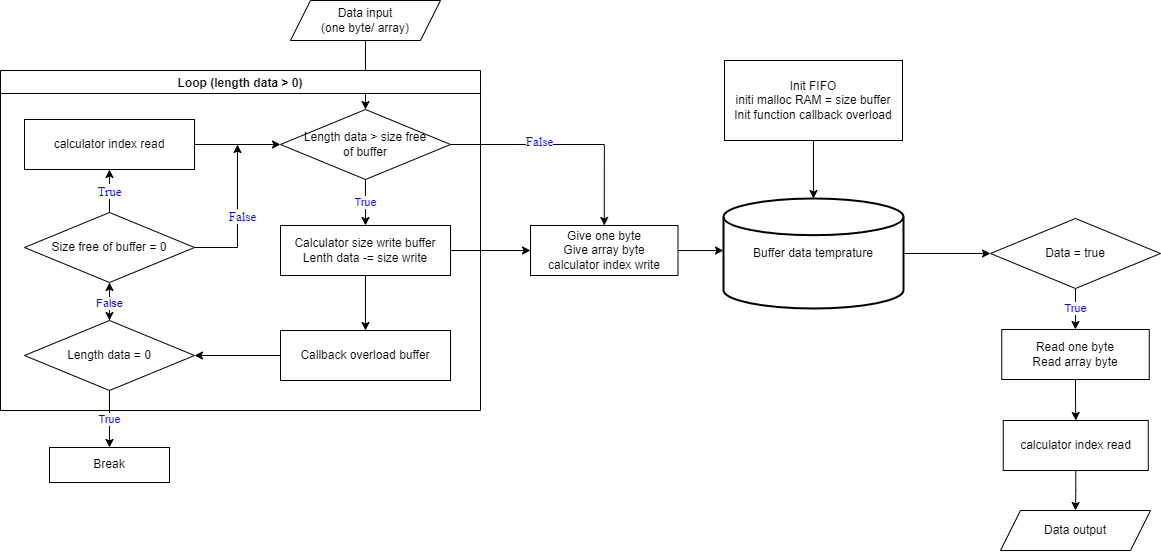

The diagram above was exported from draw.io. Its source (the exported page's mxGraphModel, read from the mxfile embedded in the PNG):
<mxGraphModel dx="2881" dy="1134" grid="1" gridSize="10" guides="1" tooltips="1" connect="1" arrows="1" fold="1" page="1" pageScale="1" pageWidth="850" pageHeight="1100" math="0" shadow="0">
  <root>
    <mxCell id="0" />
    <mxCell id="1" parent="0" />
    <mxCell id="3SPlO2ohYqZKE5CSuGCc-56" style="edgeStyle=orthogonalEdgeStyle;rounded=0;orthogonalLoop=1;jettySize=auto;html=1;entryX=0.5;entryY=0;entryDx=0;entryDy=0;" parent="1" source="3SPlO2ohYqZKE5CSuGCc-2" target="3SPlO2ohYqZKE5CSuGCc-40" edge="1">
      <mxGeometry relative="1" as="geometry" />
    </mxCell>
    <mxCell id="3SPlO2ohYqZKE5CSuGCc-2" value="Data input&lt;br&gt;(one byte/ array)" style="shape=parallelogram;perimeter=parallelogramPerimeter;whiteSpace=wrap;html=1;fixedSize=1;" parent="1" vertex="1">
      <mxGeometry x="-340" y="210" width="150" height="40" as="geometry" />
    </mxCell>
    <mxCell id="3SPlO2ohYqZKE5CSuGCc-19" style="edgeStyle=orthogonalEdgeStyle;rounded=0;orthogonalLoop=1;jettySize=auto;html=1;entryX=0;entryY=0.473;entryDx=0;entryDy=0;entryPerimeter=0;" parent="1" source="3SPlO2ohYqZKE5CSuGCc-4" target="3SPlO2ohYqZKE5CSuGCc-15" edge="1">
      <mxGeometry relative="1" as="geometry" />
    </mxCell>
    <mxCell id="3SPlO2ohYqZKE5CSuGCc-4" value="Give one byte&lt;br&gt;Give array byte&lt;br&gt;calculator index write" style="rounded=0;whiteSpace=wrap;html=1;" parent="1" vertex="1">
      <mxGeometry x="-100" y="435" width="147.5" height="50" as="geometry" />
    </mxCell>
    <mxCell id="3SPlO2ohYqZKE5CSuGCc-21" style="edgeStyle=orthogonalEdgeStyle;rounded=0;orthogonalLoop=1;jettySize=auto;html=1;entryX=0.5;entryY=0;entryDx=0;entryDy=0;entryPerimeter=0;" parent="1" source="3SPlO2ohYqZKE5CSuGCc-7" target="3SPlO2ohYqZKE5CSuGCc-15" edge="1">
      <mxGeometry relative="1" as="geometry" />
    </mxCell>
    <mxCell id="3SPlO2ohYqZKE5CSuGCc-7" value="Init FIFO&lt;br&gt;initi malloc RAM = size buffer&lt;br&gt;Init function callback overload" style="rounded=0;whiteSpace=wrap;html=1;" parent="1" vertex="1">
      <mxGeometry x="94" y="270" width="178" height="80" as="geometry" />
    </mxCell>
    <mxCell id="3SPlO2ohYqZKE5CSuGCc-30" value="" style="edgeStyle=orthogonalEdgeStyle;rounded=0;orthogonalLoop=1;jettySize=auto;html=1;entryX=0;entryY=0.5;entryDx=0;entryDy=0;" parent="1" source="3SPlO2ohYqZKE5CSuGCc-15" target="3SPlO2ohYqZKE5CSuGCc-31" edge="1">
      <mxGeometry relative="1" as="geometry">
        <mxPoint x="330" y="463" as="targetPoint" />
      </mxGeometry>
    </mxCell>
    <mxCell id="3SPlO2ohYqZKE5CSuGCc-15" value="Buffer data temprature" style="strokeWidth=2;html=1;shape=mxgraph.flowchart.database;whiteSpace=wrap;" parent="1" vertex="1">
      <mxGeometry x="93" y="408" width="180" height="110" as="geometry" />
    </mxCell>
    <mxCell id="3SPlO2ohYqZKE5CSuGCc-33" value="True" style="edgeStyle=orthogonalEdgeStyle;rounded=0;orthogonalLoop=1;jettySize=auto;html=1;fontColor=#0000FF;" parent="1" source="3SPlO2ohYqZKE5CSuGCc-31" target="3SPlO2ohYqZKE5CSuGCc-32" edge="1">
      <mxGeometry relative="1" as="geometry" />
    </mxCell>
    <mxCell id="3SPlO2ohYqZKE5CSuGCc-31" value="Data = true" style="rhombus;whiteSpace=wrap;html=1;" parent="1" vertex="1">
      <mxGeometry x="360" y="428" width="170" height="70" as="geometry" />
    </mxCell>
    <mxCell id="3SPlO2ohYqZKE5CSuGCc-63" value="" style="edgeStyle=orthogonalEdgeStyle;rounded=0;orthogonalLoop=1;jettySize=auto;html=1;" parent="1" source="3SPlO2ohYqZKE5CSuGCc-32" target="3SPlO2ohYqZKE5CSuGCc-36" edge="1">
      <mxGeometry relative="1" as="geometry" />
    </mxCell>
    <mxCell id="3SPlO2ohYqZKE5CSuGCc-32" value="Read one byte&lt;br&gt;Read array byte" style="rounded=0;whiteSpace=wrap;html=1;" parent="1" vertex="1">
      <mxGeometry x="371.25" y="539" width="147.5" height="50" as="geometry" />
    </mxCell>
    <mxCell id="3SPlO2ohYqZKE5CSuGCc-70" value="" style="edgeStyle=orthogonalEdgeStyle;rounded=0;orthogonalLoop=1;jettySize=auto;html=1;fontFamily=Times New Roman;fontSize=13;fontColor=#0000FF;" parent="1" source="3SPlO2ohYqZKE5CSuGCc-36" target="3SPlO2ohYqZKE5CSuGCc-69" edge="1">
      <mxGeometry relative="1" as="geometry" />
    </mxCell>
    <mxCell id="3SPlO2ohYqZKE5CSuGCc-36" value="calculator index read" style="rounded=0;whiteSpace=wrap;html=1;" parent="1" vertex="1">
      <mxGeometry x="372.75" y="630" width="145" height="50" as="geometry" />
    </mxCell>
    <mxCell id="3SPlO2ohYqZKE5CSuGCc-38" value="Loop (length data &gt; 0)" style="swimlane;" parent="1" vertex="1">
      <mxGeometry x="-630" y="280" width="480" height="340" as="geometry" />
    </mxCell>
    <mxCell id="3SPlO2ohYqZKE5CSuGCc-47" value="True" style="edgeStyle=orthogonalEdgeStyle;rounded=0;orthogonalLoop=1;jettySize=auto;html=1;fontColor=#0000FF;" parent="3SPlO2ohYqZKE5CSuGCc-38" source="3SPlO2ohYqZKE5CSuGCc-40" target="3SPlO2ohYqZKE5CSuGCc-41" edge="1">
      <mxGeometry relative="1" as="geometry" />
    </mxCell>
    <mxCell id="3SPlO2ohYqZKE5CSuGCc-40" value="Length data &amp;gt; size free&lt;br&gt;of buffer" style="rhombus;whiteSpace=wrap;html=1;" parent="3SPlO2ohYqZKE5CSuGCc-38" vertex="1">
      <mxGeometry x="280" y="39" width="170" height="70" as="geometry" />
    </mxCell>
    <mxCell id="3SPlO2ohYqZKE5CSuGCc-45" value="" style="edgeStyle=orthogonalEdgeStyle;rounded=0;orthogonalLoop=1;jettySize=auto;html=1;" parent="3SPlO2ohYqZKE5CSuGCc-38" source="3SPlO2ohYqZKE5CSuGCc-41" target="3SPlO2ohYqZKE5CSuGCc-44" edge="1">
      <mxGeometry relative="1" as="geometry" />
    </mxCell>
    <mxCell id="3SPlO2ohYqZKE5CSuGCc-41" value="Calculator size write buffer&lt;br&gt;Lenth data -= size write" style="rounded=0;whiteSpace=wrap;html=1;" parent="3SPlO2ohYqZKE5CSuGCc-38" vertex="1">
      <mxGeometry x="280" y="155" width="170" height="50" as="geometry" />
    </mxCell>
    <mxCell id="3SPlO2ohYqZKE5CSuGCc-59" value="" style="edgeStyle=orthogonalEdgeStyle;rounded=0;orthogonalLoop=1;jettySize=auto;html=1;" parent="3SPlO2ohYqZKE5CSuGCc-38" source="3SPlO2ohYqZKE5CSuGCc-44" target="3SPlO2ohYqZKE5CSuGCc-58" edge="1">
      <mxGeometry relative="1" as="geometry" />
    </mxCell>
    <mxCell id="3SPlO2ohYqZKE5CSuGCc-44" value="Callback overload buffer" style="rounded=0;whiteSpace=wrap;html=1;" parent="3SPlO2ohYqZKE5CSuGCc-38" vertex="1">
      <mxGeometry x="280" y="260" width="170" height="50" as="geometry" />
    </mxCell>
    <mxCell id="3SPlO2ohYqZKE5CSuGCc-51" value="&lt;font style=&quot;font-size: 13px;&quot;&gt;True&lt;/font&gt;" style="edgeStyle=orthogonalEdgeStyle;rounded=0;orthogonalLoop=1;jettySize=auto;html=1;fontFamily=Times New Roman;fontColor=#0000FF;" parent="3SPlO2ohYqZKE5CSuGCc-38" source="3SPlO2ohYqZKE5CSuGCc-49" target="3SPlO2ohYqZKE5CSuGCc-50" edge="1">
      <mxGeometry relative="1" as="geometry" />
    </mxCell>
    <mxCell id="3SPlO2ohYqZKE5CSuGCc-54" style="edgeStyle=orthogonalEdgeStyle;rounded=0;orthogonalLoop=1;jettySize=auto;html=1;" parent="3SPlO2ohYqZKE5CSuGCc-38" source="3SPlO2ohYqZKE5CSuGCc-49" edge="1">
      <mxGeometry relative="1" as="geometry">
        <mxPoint x="237" y="74" as="targetPoint" />
      </mxGeometry>
    </mxCell>
    <mxCell id="3SPlO2ohYqZKE5CSuGCc-67" value="False" style="edgeLabel;html=1;align=center;verticalAlign=middle;resizable=0;points=[];fontSize=13;fontFamily=Times New Roman;fontColor=#0000FF;" parent="3SPlO2ohYqZKE5CSuGCc-54" connectable="0" vertex="1">
      <mxGeometry x="0.0194" y="-4" relative="1" as="geometry">
        <mxPoint as="offset" />
      </mxGeometry>
    </mxCell>
    <mxCell id="3SPlO2ohYqZKE5CSuGCc-71" value="" style="edgeStyle=orthogonalEdgeStyle;rounded=0;orthogonalLoop=1;jettySize=auto;html=1;fontFamily=Times New Roman;fontSize=13;fontColor=#0000FF;" parent="3SPlO2ohYqZKE5CSuGCc-38" source="3SPlO2ohYqZKE5CSuGCc-49" target="3SPlO2ohYqZKE5CSuGCc-58" edge="1">
      <mxGeometry relative="1" as="geometry" />
    </mxCell>
    <mxCell id="3SPlO2ohYqZKE5CSuGCc-49" value="Size free of buffer = 0" style="rhombus;whiteSpace=wrap;html=1;" parent="3SPlO2ohYqZKE5CSuGCc-38" vertex="1">
      <mxGeometry x="24" y="142" width="170" height="70" as="geometry" />
    </mxCell>
    <mxCell id="3SPlO2ohYqZKE5CSuGCc-55" value="" style="edgeStyle=orthogonalEdgeStyle;rounded=0;orthogonalLoop=1;jettySize=auto;html=1;" parent="3SPlO2ohYqZKE5CSuGCc-38" source="3SPlO2ohYqZKE5CSuGCc-50" target="3SPlO2ohYqZKE5CSuGCc-40" edge="1">
      <mxGeometry relative="1" as="geometry" />
    </mxCell>
    <mxCell id="3SPlO2ohYqZKE5CSuGCc-50" value="calculator index read" style="rounded=0;whiteSpace=wrap;html=1;" parent="3SPlO2ohYqZKE5CSuGCc-38" vertex="1">
      <mxGeometry x="24" y="49" width="170" height="50" as="geometry" />
    </mxCell>
    <mxCell id="3SPlO2ohYqZKE5CSuGCc-60" value="False" style="edgeStyle=orthogonalEdgeStyle;rounded=0;orthogonalLoop=1;jettySize=auto;html=1;fontColor=#0000FF;" parent="3SPlO2ohYqZKE5CSuGCc-38" source="3SPlO2ohYqZKE5CSuGCc-58" target="3SPlO2ohYqZKE5CSuGCc-49" edge="1">
      <mxGeometry relative="1" as="geometry" />
    </mxCell>
    <mxCell id="3SPlO2ohYqZKE5CSuGCc-58" value="Length data = 0" style="rhombus;whiteSpace=wrap;html=1;" parent="3SPlO2ohYqZKE5CSuGCc-38" vertex="1">
      <mxGeometry x="24" y="250" width="170" height="70" as="geometry" />
    </mxCell>
    <mxCell id="3SPlO2ohYqZKE5CSuGCc-42" style="edgeStyle=orthogonalEdgeStyle;rounded=0;orthogonalLoop=1;jettySize=auto;html=1;entryX=0;entryY=0.5;entryDx=0;entryDy=0;" parent="1" source="3SPlO2ohYqZKE5CSuGCc-41" target="3SPlO2ohYqZKE5CSuGCc-4" edge="1">
      <mxGeometry relative="1" as="geometry" />
    </mxCell>
    <mxCell id="3SPlO2ohYqZKE5CSuGCc-57" style="edgeStyle=orthogonalEdgeStyle;rounded=0;orthogonalLoop=1;jettySize=auto;html=1;entryX=0.5;entryY=0;entryDx=0;entryDy=0;" parent="1" source="3SPlO2ohYqZKE5CSuGCc-40" target="3SPlO2ohYqZKE5CSuGCc-4" edge="1">
      <mxGeometry relative="1" as="geometry">
        <mxPoint x="-130" y="460" as="targetPoint" />
      </mxGeometry>
    </mxCell>
    <mxCell id="3SPlO2ohYqZKE5CSuGCc-68" value="False" style="edgeLabel;html=1;align=center;verticalAlign=middle;resizable=0;points=[];fontSize=13;fontFamily=Times New Roman;fontColor=#0000FF;" parent="3SPlO2ohYqZKE5CSuGCc-57" connectable="0" vertex="1">
      <mxGeometry x="-0.2419" y="4" relative="1" as="geometry">
        <mxPoint as="offset" />
      </mxGeometry>
    </mxCell>
    <mxCell id="3SPlO2ohYqZKE5CSuGCc-61" value="Break" style="whiteSpace=wrap;html=1;" parent="1" vertex="1">
      <mxGeometry x="-581" y="657" width="120" height="35" as="geometry" />
    </mxCell>
    <mxCell id="3SPlO2ohYqZKE5CSuGCc-62" value="True" style="edgeStyle=orthogonalEdgeStyle;rounded=0;orthogonalLoop=1;jettySize=auto;html=1;fontColor=#0000FF;" parent="1" source="3SPlO2ohYqZKE5CSuGCc-58" target="3SPlO2ohYqZKE5CSuGCc-61" edge="1">
      <mxGeometry relative="1" as="geometry" />
    </mxCell>
    <mxCell id="3SPlO2ohYqZKE5CSuGCc-69" value="Data output" style="shape=parallelogram;perimeter=parallelogramPerimeter;whiteSpace=wrap;html=1;fixedSize=1;" parent="1" vertex="1">
      <mxGeometry x="370" y="720" width="150" height="40" as="geometry" />
    </mxCell>
  </root>
</mxGraphModel>